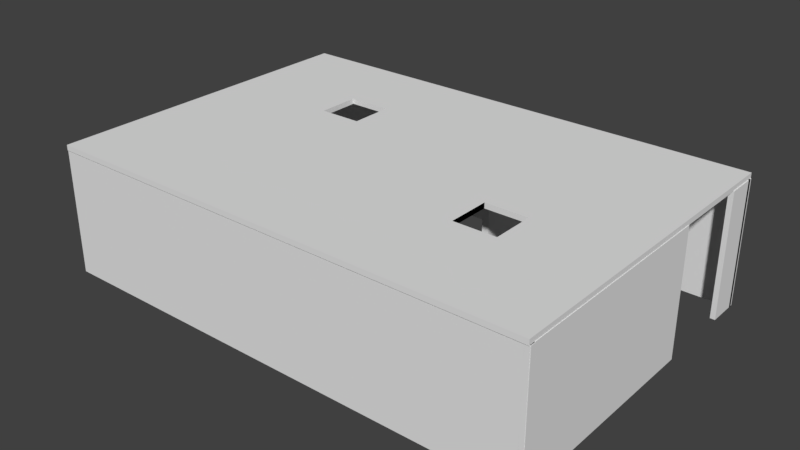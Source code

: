 # Source: gallery.blend  (saved by Blender 2.79.0; exported with 4.5.12 LTS)
import bpy
from mathutils import Matrix  # noqa: F401  (used for matrix-valued properties, if any)

bpy.ops.wm.read_factory_settings(use_empty=True)
scene = bpy.context.scene
scene.name = 'Scene'

# ---- collections
col_collection_1 = bpy.data.collections.new('Collection 1'); scene.collection.children.link(col_collection_1)

# ---- world
world_world = bpy.data.worlds.new('World'); scene.world = world_world
world_world.color = (0.05088, 0.05088, 0.05088)
world_world.use_sun_shadow = False
world_world.sun_shadow_jitter_overblur = 0.0
world_world.cycles.sampling_method = 'MANUAL'

# ---- meshes
me_cube_001 = bpy.data.meshes.new('Cube.001')
me_cube_001.from_pydata([(-1.0, -1.0, -1.0), (-1.0, -1.0, 1.0), (-1.0, 1.0, -1.0), (-1.0, 1.0, 1.0), (1.0, -1.0, -1.0), (1.0, -1.0, 1.0), (1.0, 1.0, -1.0), (1.0, 1.0, 1.0), (0.6074, -0.1426, 1.0), (0.6074, -0.1426, -1.0), (0.4363, -0.1426, 1.0), (0.4363, -0.1426, -1.0), (0.6074, -0.3958, 1.0), (0.6074, -0.3958, -1.0), (0.4363, -0.3958, 1.0), (0.4363, -0.3958, -1.0), (0.5216, -0.1426, 1.0), (0.5001, -0.1426, -1.0), (0.6074, -0.2689, 1.0), (0.6074, -0.237, -1.0), (0.4363, -0.2696, 1.0), (0.4363, -0.3015, -1.0), (0.5437, -0.3958, -1.0), (0.5221, -0.3958, 1.0), (0.5437, -0.3958, -1.0), (0.6074, -0.237, -1.0), (0.5221, -0.3958, 1.0), (0.5216, -0.1426, 1.0), (0.4363, -0.2696, 1.0), (0.5001, -0.1426, -1.0), (0.4363, -0.3015, -1.0), (0.6074, -0.2689, 1.0), (-0.3493, 0.4953, 1.0), (-0.3493, 0.4953, -1.0), (-0.5204, 0.4953, 1.0), (-0.5204, 0.4953, -1.0), (-0.3493, 0.3625, 1.0), (-0.3493, 0.2422, 1.0), (-0.3493, 0.2422, -1.0), (-0.5204, 0.2422, 1.0), (-0.5204, 0.2422, -1.0)], [(16, 17), (18, 19), (20, 21), (22, 23), (20, 10), (21, 15), (16, 8), (17, 11), (18, 12), (19, 9), (23, 14), (22, 13)], [(0, 1, 3, 2), (2, 3, 7, 6), (6, 7, 5, 4), (4, 5, 1, 0), (2, 6, 38, 33, 35), (7, 36, 37, 39, 3, 1, 14, 28, 10, 27, 8, 5), (14, 15, 30, 11, 10, 28), (12, 13, 24, 15, 14, 26), (5, 8, 31, 12, 26, 14, 1), (8, 9, 25, 13, 12, 31), (10, 11, 29, 9, 8, 27), (0, 11, 30, 15, 24, 13, 4), (10, 11, 21, 15, 14, 20), (14, 15, 22, 13, 12, 23), (39, 40, 35, 34), (37, 38, 40, 39), (3, 39, 34, 32, 36, 7), (32, 33, 38, 37, 36), (34, 35, 33, 32), (35, 40, 38, 6, 4, 13, 25, 9, 29, 11, 0, 2)])
me_cube_001.use_remesh_preserve_volume = False
me_cube_001.use_remesh_preserve_attributes = False
me_cube_001.use_mirror_vertex_groups = False
me_cube_001.update()
me_plane_003 = bpy.data.meshes.new('Plane.003')
me_plane_003.from_pydata([(-1.0, -1.0, 0.0), (1.0, -1.0, 0.0), (-1.0, 1.0, 0.0), (1.0, 1.0, 0.0), (198.9, -1.0, 0.0), (198.9, 1.0, 0.0), (-1.0, -88.15, 0.0), (1.0, -88.15, 0.0), (196.9, -1.651, 0.0), (198.9, -1.651, 0.0), (196.9, 0.3031, 0.0), (198.9, 0.3031, 0.0), (196.9, -12.21, 0.0), (198.9, -12.21, 0.0), (129.6, -2.219, 0.0), (132.3, -2.219, 0.0), (129.6, 0.4216, 0.0), (132.3, 0.4216, 0.0), (129.6, -58.37, 0.0), (132.3, -58.37, 0.0), (-1.0, -1.0, 50.34), (1.0, -1.0, 50.34), (-1.0, 1.0, 50.34), (1.0, 1.0, 50.34), (198.9, -1.0, 50.34), (198.9, 1.0, 50.34), (-1.0, -88.15, 50.34), (1.0, -88.15, 50.34), (196.9, -1.651, 50.34), (198.9, -1.651, 50.34), (196.9, 0.3031, 50.34), (198.9, 0.3031, 50.34), (196.9, -12.21, 50.34), (198.9, -12.21, 50.34), (129.6, -2.219, 50.34), (132.3, -2.219, 50.34), (129.6, 0.4216, 50.34), (132.3, 0.4216, 50.34), (129.6, -58.37, 50.34), (132.3, -58.37, 50.34)], [], [(0, 2, 3, 1), (3, 5, 4, 1), (1, 7, 6, 0), (8, 10, 11, 9), (9, 13, 12, 8), (14, 16, 17, 15), (15, 19, 18, 14), (20, 21, 23, 22), (23, 21, 24, 25), (21, 20, 26, 27), (28, 29, 31, 30), (29, 28, 32, 33), (34, 35, 37, 36), (35, 34, 38, 39), (13, 9, 29, 33), (7, 1, 21, 27), (14, 18, 38, 34), (8, 12, 32, 28), (0, 6, 26, 20), (16, 14, 34, 36), (10, 8, 28, 30), (3, 2, 22, 23), (4, 5, 25, 24), (15, 17, 37, 35), (9, 11, 31, 29), (5, 3, 23, 25), (17, 16, 36, 37), (11, 10, 30, 31), (1, 4, 24, 21), (18, 19, 39, 38), (12, 13, 33, 32), (6, 7, 27, 26), (19, 15, 35, 39), (2, 0, 20, 22)])
me_plane_003.use_remesh_preserve_volume = False
me_plane_003.use_remesh_preserve_attributes = False
me_plane_003.use_mirror_vertex_groups = False
me_plane_003.update()
me_plane_002 = bpy.data.meshes.new('Plane.002')
me_plane_002.from_pydata([(-1.0, -1.0, 0.0), (1.0, -1.0, 0.0), (-1.0, 1.0, 0.0), (1.0, 1.0, 0.0), (-1.0, 11.31, 0.0), (1.0, 11.31, 0.0), (190.2, -1.0, 0.0), (190.2, 1.0, 0.0), (188.2, -1.049, -0.001055), (190.0, -1.049, -0.001055), (188.2, 0.7721, -0.001055), (190.0, 0.7721, -0.001055), (188.2, 83.88, -0.001055), (190.0, 83.88, -0.001055), (62.89, -0.5419, -0.001055), (65.41, -0.5419, -0.001055), (62.89, 1.983, -0.001055), (65.41, 1.983, -0.001055), (62.89, 55.67, -0.001055), (65.41, 55.67, -0.001055), (-1.0, -1.0, 48.16), (1.0, -1.0, 48.16), (-1.0, 1.0, 48.16), (1.0, 1.0, 48.16), (-1.0, 11.31, 48.16), (1.0, 11.31, 48.16), (190.2, -1.0, 48.16), (190.2, 1.0, 48.16), (188.2, -1.049, 48.16), (190.0, -1.049, 48.16), (188.2, 0.7721, 48.16), (190.0, 0.7721, 48.16), (188.2, 83.88, 48.16), (190.0, 83.88, 48.16), (62.89, -0.5419, 48.16), (65.41, -0.5419, 48.16), (62.89, 1.983, 48.16), (65.41, 1.983, 48.16), (62.89, 55.67, 48.16), (65.41, 55.67, 48.16)], [], [(0, 2, 3, 1), (2, 4, 5, 3), (3, 7, 6, 1), (8, 10, 11, 9), (10, 12, 13, 11), (14, 16, 17, 15), (16, 18, 19, 17), (20, 21, 23, 22), (22, 23, 25, 24), (23, 21, 26, 27), (28, 29, 31, 30), (30, 31, 33, 32), (34, 35, 37, 36), (36, 37, 39, 38), (3, 5, 25, 23), (19, 18, 38, 39), (13, 12, 32, 33), (6, 7, 27, 26), (18, 16, 36, 38), (2, 0, 20, 22), (12, 10, 30, 32), (7, 3, 23, 27), (17, 19, 39, 37), (0, 1, 21, 20), (11, 13, 33, 31), (1, 6, 26, 21), (16, 14, 34, 36), (10, 8, 28, 30), (14, 15, 35, 34), (8, 9, 29, 28), (5, 4, 24, 25), (15, 17, 37, 35), (9, 11, 31, 29), (4, 2, 22, 24)])
me_plane_002.use_remesh_preserve_volume = False
me_plane_002.use_remesh_preserve_attributes = False
me_plane_002.use_mirror_vertex_groups = False
me_plane_002.update()

# ---- objects
ob_cube = bpy.data.objects.new('Cube', me_cube_001)
ob_plane = bpy.data.objects.new('Plane', me_plane_003)
ob_plane_002 = bpy.data.objects.new('Plane.002', me_plane_002)

# ---- transforms, parenting, visibility, modifiers, constraints
ob_cube.location = (0.06881, 0.443, 0.3778)
ob_cube.scale = (2.692, 1.82, 0.02902)
ob_cube.lineart.crease_threshold = 0.0
ob_plane.location = (-2.603, 2.229, -1.007)
ob_plane.scale = (0.02701, 0.02701, 0.02701)
ob_plane.lineart.crease_threshold = 0.0
ob_plane_002.location = (-2.601, -1.34, -1.007)
ob_plane_002.scale = (0.02825, 0.02825, 0.02825)
ob_plane_002.lineart.crease_threshold = 0.0

# ---- collection membership
col_collection_1.objects.link(ob_cube)
col_collection_1.objects.link(ob_plane)
col_collection_1.objects.link(ob_plane_002)

# ---- scene / render settings (as saved in the file)
scene.frame_start = 1; scene.frame_end = 250; scene.frame_set(1)
scene.render.engine = 'BLENDER_EEVEE_NEXT'
scene.render.resolution_percentage = 50
scene.render.dither_intensity = 0.0
scene.cycles.use_denoising = False
scene.cycles.samples = 128
scene.cycles.sampling_pattern = 'TABULATED_SOBOL'
scene.cycles.use_adaptive_sampling = False
scene.cycles.use_light_tree = False
scene.cycles.blur_glossy = 0.0
scene.cycles.sample_clamp_indirect = 0.0
scene.view_settings.view_transform = 'Standard'
bpy.context.view_layer.update()

# ---- added for rendering (the .blend has no active camera and no usable light): camera, sun
cam_auto = bpy.data.cameras.new('AutoCamera')
cam_auto.lens = 50.0
cam_auto.sensor_width = 36.0
cam_auto.clip_end = 1000.0
ob_auto_camera = bpy.data.objects.new('AutoCamera', cam_auto)
scene.collection.objects.link(ob_auto_camera)
ob_auto_camera.location = (6.23732, -6.95663, 4.63285)
ob_auto_camera.rotation_euler = (1.09748, -7.21219e-08, 0.694738)
scene.camera = ob_auto_camera
light_auto_sun = bpy.data.lights.new('AutoSun', 'SUN')
light_auto_sun.energy = 3.0
light_auto_sun.angle = 0.0523599
ob_auto_sun = bpy.data.objects.new('AutoSun', light_auto_sun)
scene.collection.objects.link(ob_auto_sun)
ob_auto_sun.rotation_euler = (0.872665, 0.174533, 0.523599)
bpy.context.view_layer.update()
